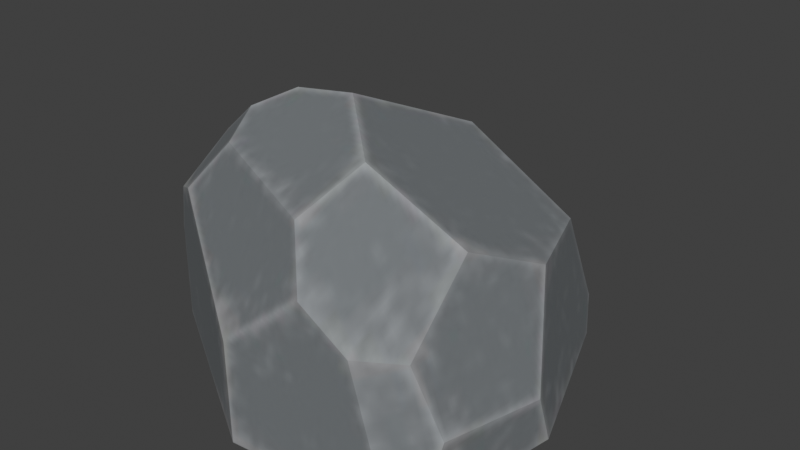 # Source: rock8.blend  (saved by Blender 5.0.119; exported with 4.5.12 LTS)
import bpy
from mathutils import Matrix  # noqa: F401  (used for matrix-valued properties, if any)

bpy.ops.wm.read_factory_settings(use_empty=True)
scene = bpy.context.scene
scene.name = 'Scene'

# ---- images (referenced by path relative to the original .blend; pixels are not part of the script)
import os
ASSET_DIR = os.environ.get("B2B_ASSET_DIR", "")  # directory of the original .blend (textures are referenced by path, not embedded)
HERE = os.path.dirname(os.path.abspath(__file__))  # packed textures are extracted next to this script under _unpacked/

def load_image(name, relpath, width, height, colorspace="sRGB"):
    """Load a texture the original file referenced (path relative to the .blend, or extracted next to this script)."""
    p = next((c for c in (os.path.join(HERE, relpath), os.path.join(ASSET_DIR, relpath)) if relpath and os.path.exists(c)), "")
    if p:
        img = bpy.data.images.load(p, check_existing=True)
        img.name = name
    else:  # same state as the original file: an image datablock whose file is absent (Cycles renders it pink)
        img = bpy.data.images.new(name, width, height)
        img.source = "FILE"
        img.filepath = "//" + (relpath or name)
    img.colorspace_settings.name = colorspace
    return img
img_image_0 = load_image('Image_0', '_unpacked/Image_0.ea751652.jpg', 1024, 1024, 'sRGB')
img_image_1 = load_image('Image_1', '_unpacked/Image_1.d8417118.png', 1024, 1024, 'Non-Color')
img_image_2 = load_image('Image_2', '_unpacked/Image_2.2a09418c.png', 1024, 1024, 'Non-Color')

# ---- materials (node trees are filled in below, after node groups)
mat_defaultmaterial = bpy.data.materials.new('DefaultMaterial')

# ---- node groups
ng_gltf_material_output = bpy.data.node_groups.new('glTF Material Output', 'ShaderNodeTree')
_s = ng_gltf_material_output.interface.new_socket(name='Occlusion', in_out='INPUT', socket_type='NodeSocketFloat')
_s = ng_gltf_material_output.interface.new_socket(name='Thickness', in_out='INPUT', socket_type='NodeSocketFloat')
_N = ng_gltf_material_output.nodes; _L = ng_gltf_material_output.links
n0 = _N.new('NodeGroupOutput'); n0.name = 'Group Output'; n0.location = (0, 0)
n1 = _N.new('NodeGroupInput'); n1.name = 'Group Input'; n1.location = (-200, 0)
n0.is_active_output = True

# ---- material node trees
mat_defaultmaterial.use_nodes = True; mat_defaultmaterial.node_tree.nodes.clear()
_N = mat_defaultmaterial.node_tree.nodes; _L = mat_defaultmaterial.node_tree.links
n0 = _N.new('ShaderNodeBsdfPrincipled'); n0.name = 'Principled BSDF'; n0.location = (10, 300)
n1 = _N.new('ShaderNodeOutputMaterial'); n1.name = 'Material Output'; n1.location = (300, 300)
n2 = _N.new('ShaderNodeGroup'); n2.name = 'Group'; n2.location = (40, -370)
n2.width = 180
n2.node_tree = ng_gltf_material_output
n2.inputs[1].default_value = 0.0
n3 = _N.new('ShaderNodeTexImage'); n3.name = 'Image Texture'; n3.location = (-440, 900)
n3.label = 'BASE COLOR'
n3.image = img_image_0
n4 = _N.new('ShaderNodeMath'); n4.name = 'Math'; n4.location = (-340, 440)
n4.label = 'Metallic Factor'
n4.operation = 'MULTIPLY'
n4.inputs[1].default_value = 0.0
n5 = _N.new('ShaderNodeSeparateColor'); n5.name = 'Separate Color'; n5.location = (-550, 365)
n6 = _N.new('ShaderNodeTexImage'); n6.name = 'Image Texture.001'; n6.location = (-840, 440)
n6.label = 'METALLIC ROUGHNESS'
n6.image = img_image_1
n7 = _N.new('ShaderNodeNormalMap'); n7.name = 'Normal Map'; n7.location = (-350, -60)
n7.uv_map = 'UVMap'
n8 = _N.new('ShaderNodeTexImage'); n8.name = 'Image Texture.002'; n8.location = (-640, -20)
n8.label = 'NORMAL MAP'
n8.image = img_image_2
n9 = _N.new('ShaderNodeSeparateColor'); n9.name = 'Separate Color.001'; n9.location = (-350, -555)
n10 = _N.new('ShaderNodeTexImage'); n10.name = 'Image Texture.003'; n10.location = (-640, -480)
n10.label = 'OCCLUSION'
n10.image = img_image_1
_L.new(n0.outputs[0], n1.inputs[0])
_L.new(n3.outputs[0], n0.inputs[0])
_L.new(n4.outputs[0], n0.inputs[1])
_L.new(n5.outputs[2], n4.inputs[0])
_L.new(n5.outputs[1], n0.inputs[2])
_L.new(n6.outputs[0], n5.inputs[0])
_L.new(n7.outputs[0], n0.inputs[5])
_L.new(n8.outputs[0], n7.inputs[1])
_L.new(n9.outputs[0], n2.inputs[0])
_L.new(n10.outputs[0], n9.inputs[0])
n1.is_active_output = True

# ---- world
world_world = bpy.data.worlds.new('World'); scene.world = world_world
world_world.use_nodes = True; world_world.node_tree.nodes.clear()
_N = world_world.node_tree.nodes; _L = world_world.node_tree.links
n0 = _N.new('ShaderNodeOutputWorld'); n0.name = 'World Output'; n0.location = (200, 100)
n1 = _N.new('ShaderNodeBackground'); n1.name = 'Background'; n1.location = (-200, 100)
n1.inputs[0].default_value = (0.05088, 0.05088, 0.05088, 1.0)
_L.new(n1.outputs[0], n0.inputs[0])
n0.is_active_output = True
world_world.color = (0.05088, 0.05088, 0.05088)
world_world.sun_shadow_jitter_overblur = 0.0

# ---- meshes
me_defaultmaterial_007 = bpy.data.meshes.new('defaultMaterial.007')
me_defaultmaterial_007.from_pydata([(0.124, -0.01332, 0.03111), (0.08722, -0.03202, 0.1148), (0.09578, -0.08803, 0.07949), (-0.01498, -0.003377, 0.1673), (0.007278, 0.07877, 0.1307), (-0.04805, 0.1046, 0.1084), (-0.001785, -0.1195, 0.003546), (0.1001, -0.1099, 0.001737), (0.07487, -0.1094, 0.08444), (0.007278, 0.07877, 0.1307), (0.08722, -0.03202, 0.1148), (0.07911, 0.08107, 0.08748), (0.08468, 0.1027, -0.000568), (0.1024, 0.01841, 0.09149), (0.1254, -0.00418, 4.298e-05), (0.07663, 0.1158, 0.0189), (0.08468, 0.1027, -0.000568), (0.04962, 0.1325, -0.000345), (0.1132, -0.08272, 0.03883), (0.1254, -0.00418, 4.298e-05), (0.124, -0.01332, 0.03111), (-0.05257, 0.1065, 0.1067), (-0.04805, 0.1046, 0.1084), (-0.04247, 0.1236, 0.06711), (0.007278, 0.07877, 0.1307), (0.04962, 0.1325, -0.000345), (-0.04247, 0.1236, 0.06711), (-0.04247, 0.1236, 0.06711), (-0.02588, 0.1522, 0.000673), (-0.08152, 0.1119, 0.002084), (0.1001, -0.1099, 0.001737), (-0.001785, -0.1195, 0.003546), (0.1254, -0.00418, 4.298e-05), (0.1001, -0.1099, 0.001737), (0.1108, -0.09823, 0.001418), (0.1132, -0.08272, 0.03883), (-0.1193, -0.04636, 0.0686), (-0.08965, -0.03028, 0.1353), (-0.1001, 0.02803, 0.1114), (-0.05115, -0.009682, 0.1641), (-0.08256, 0.08335, 0.1129), (-0.1001, 0.02803, 0.1114), (-0.1204, -0.04562, 0.004627), (-0.1193, -0.04636, 0.0686), (-0.1001, 0.02803, 0.1114), (-0.08965, -0.03028, 0.1353), (-0.08463, -0.06802, 0.1117), (-0.05657, -0.05904, 0.1447), (-0.00489, -0.1176, 0.0658), (0.02279, -0.08936, 0.1345), (-0.05657, -0.05904, 0.1447), (-0.08463, -0.06802, 0.1117), (-0.1043, -0.05574, 0.1025), (-0.1193, -0.04636, 0.0686), (0.04496, -0.1115, 0.1062), (0.07487, -0.1094, 0.08444), (0.08722, -0.03202, 0.1148), (0.02279, -0.08936, 0.1345), (0.02996, -0.04418, 0.1522), (-0.01498, -0.003377, 0.1673), (0.1132, -0.08272, 0.03883), (0.1024, 0.01841, 0.09149), (-0.05257, 0.1065, 0.1067), (-0.08256, 0.08335, 0.1129), (-0.05115, -0.009682, 0.1641), (0.04496, -0.1115, 0.1062), (-0.00489, -0.1176, 0.0658), (-0.01498, -0.003377, 0.1673), (0.02996, -0.04418, 0.1522), (0.1024, 0.01841, 0.09149), (0.07663, 0.1158, 0.0189), (0.07911, 0.08107, 0.08748), (0.124, -0.01332, 0.03111), (0.1108, -0.09823, 0.001418), (-0.04805, 0.1046, 0.1084), (0.07911, 0.08107, 0.08748), (0.07663, 0.1158, 0.0189), (-0.02588, 0.1522, 0.000673), (-0.08702, 0.08099, 0.1095), (-0.08702, 0.08099, 0.1095), (-0.08256, 0.08335, 0.1129), (-0.05257, 0.1065, 0.1067), (-0.05257, 0.1065, 0.1067), (-0.1204, -0.04562, 0.004627), (-0.08152, 0.1119, 0.002084), (-0.02588, 0.1522, 0.000673), (0.04962, 0.1325, -0.000345), (0.08468, 0.1027, -0.000568), (0.1108, -0.09823, 0.001418), (0.09578, -0.08803, 0.07949), (0.07487, -0.1094, 0.08444), (-0.1043, -0.05574, 0.1025), (-0.08702, 0.08099, 0.1095), (-0.08965, -0.03028, 0.1353), (-0.08965, -0.03028, 0.1353), (-0.06738, -0.03148, 0.1553), (-0.05115, -0.009682, 0.1641), (-0.08702, 0.08099, 0.1095), (-0.08152, 0.1119, 0.002084), (-0.06738, -0.03148, 0.1553), (-0.1043, -0.05574, 0.1025), (-0.08463, -0.06802, 0.1117), (0.04496, -0.1115, 0.1062), (-0.1204, -0.04562, 0.004627), (-0.001785, -0.1195, 0.003546), (-0.00489, -0.1176, 0.0658), (0.09578, -0.08803, 0.07949), (0.02996, -0.04418, 0.1522), (0.02279, -0.08936, 0.1345), (-0.05115, -0.009682, 0.1641), (-0.05657, -0.05904, 0.1447), (-0.06738, -0.03148, 0.1553)], [], [(3, 4, 5), (15, 16, 17), (21, 22, 23), (27, 28, 29), (30, 31, 32), (33, 34, 35), (36, 37, 38), (39, 40, 41), (18, 73, 19, 20), (56, 107, 54, 55), (51, 52, 53), (50, 101, 48, 49), (0, 61, 1, 2), (24, 75, 25, 26), (66, 6, 7, 8), (71, 13, 14, 12), (98, 42, 43, 44), (104, 105, 51, 103), (2, 60, 0), (62, 63, 5), (8, 65, 66), (9, 67, 68), (10, 69, 11), (12, 70, 71), (13, 72, 14), (26, 74, 24), (75, 76, 25), (25, 77, 26), (29, 78, 27), (79, 80, 81), (27, 78, 82), (31, 83, 84), (84, 85, 31), (85, 86, 31), (86, 87, 31), (87, 32, 31), (32, 88, 30), (35, 89, 33), (89, 90, 33), (36, 91, 37), (40, 92, 41), (41, 93, 39), (94, 95, 96), (44, 97, 98), (45, 100, 46), (48, 102, 49), (53, 103, 51), (47, 99, 45, 46), (106, 56, 55), (107, 108, 54), (59, 109, 110), (109, 111, 110), (64, 3, 5, 63), (68, 10, 11, 9), (110, 57, 58, 59)])
me_defaultmaterial_007.polygons.foreach_set('use_smooth', [0, 0, 0, 0, 0, 0, 0, 0, 0, 0, 0, 0, 0, 0, 0, 0, 0, 0, 0, 0, 0, 0, 0, 0, 0, 1, 0, 0, 0, 0, 0, 0, 0, 0, 0, 0, 0, 0, 0, 0, 1, 0, 0, 0, 1, 0, 0, 0, 0, 0, 0, 0, 0, 0, 0])
_uv = me_defaultmaterial_007.uv_layers.new(name='UVMap')
_uv.uv.foreach_set('vector', [0.2612, 0.3892, 0.2945, 0.3963, 0.3016, 0.3663, 0.6157, 0.1322, 0.6227, 0.1353, 0.6227, 0.1188, 0.5804, 0.06713, 0.5798, 0.06939, 0.5957, 0.07238, 0.5957, 0.07238, 0.6213, 0.08099, 0.6186, 0.05046, 0.9497, 0.625, 0.9701, 0.5762, 0.9084, 0.6246, 0.003127, 0.02523, 0.002238, 0.03011, 0.0157, 0.03649, 0.8624, 0.636, 0.8388, 0.6411, 0.8462, 0.6631, 0.2569, 0.3707, 0.2915, 0.3495, 0.2704, 0.3428, 0.0157, 0.03649, 0.002238, 0.03011, 0.0, 0.06571, 0.01159, 0.06267, 0.26, 0.4418, 0.25, 0.4137, 0.2289, 0.4233, 0.2327, 0.4381, 0.2129, 0.112, 0.2163, 0.1231, 0.2288, 0.1314, 0.1993, 0.09951, 0.2129, 0.112, 0.2294, 0.06661, 0.2017, 0.05684, 0.01159, 0.06267, 0.03486, 0.07414, 0.04483, 0.05497, 0.03179, 0.03417, 0.572, 0.09697, 0.5895, 0.1331, 0.6227, 0.1188, 0.5957, 0.07238, 0.2294, 0.06661, 0.2522, 0.06445, 0.2486, 0.01554, 0.2192, 0.02853, 0.03429, 0.09612, 0.03486, 0.07414, 0.0, 0.06571, 0.001392, 0.1032, 0.8859, 0.6963, 0.8859, 0.6374, 0.8624, 0.636, 0.8462, 0.6631, 0.2522, 0.06445, 0.2294, 0.06661, 0.2129, 0.112, 0.2522, 0.1316, 0.03179, 0.03417, 0.0157, 0.03649, 0.01159, 0.06267, 0.3021, 0.3638, 0.2915, 0.3495, 0.3016, 0.3663, 0.2192, 0.02853, 0.2125, 0.04312, 0.2294, 0.06661, 0.2945, 0.3963, 0.2612, 0.3892, 0.25, 0.4137, 0.26, 0.4418, 0.2805, 0.447, 0.3021, 0.4322, 0.001392, 0.1032, 0.008939, 0.1079, 0.03429, 0.09612, 0.03486, 0.07414, 0.01159, 0.06267, 0.0, 0.06571, 0.5957, 0.07238, 0.5798, 0.06939, 0.572, 0.09697, 0.5895, 0.1331, 0.6157, 0.1322, 0.6227, 0.1188, 0.6227, 0.1188, 0.6213, 0.08099, 0.5957, 0.07238, 0.6186, 0.05046, 0.5779, 0.04825, 0.5957, 0.07238, 0.5779, 0.04825, 0.5769, 0.05072, 0.5804, 0.06713, 0.5957, 0.07238, 0.5779, 0.04825, 0.5804, 0.06713, 0.9701, 0.5762, 0.9642, 0.5091, 0.9024, 0.5091, 0.9024, 0.5091, 0.879, 0.5315, 0.9701, 0.5762, 0.879, 0.5315, 0.8732, 0.5709, 0.9701, 0.5762, 0.8732, 0.5709, 0.8777, 0.5917, 0.9701, 0.5762, 0.8777, 0.5917, 0.9084, 0.6246, 0.9701, 0.5762, 0.9084, 0.6246, 0.9438, 0.6288, 0.9497, 0.625, 0.0157, 0.03649, 0.03179, 0.03417, 0.003127, 0.02523, 0.03179, 0.03417, 0.0351, 0.02523, 0.003127, 0.02523, 0.8624, 0.636, 0.8507, 0.6321, 0.8388, 0.6411, 0.2915, 0.3495, 0.2905, 0.3473, 0.2704, 0.3428, 0.2704, 0.3428, 0.2485, 0.3512, 0.2569, 0.3707, 0.2485, 0.3512, 0.2484, 0.3631, 0.2569, 0.3707, 0.8462, 0.6631, 0.8465, 0.683, 0.8859, 0.6963, 0.2024, 0.1191, 0.2163, 0.1231, 0.2129, 0.112, 0.2294, 0.06661, 0.2125, 0.04312, 0.2017, 0.05684, 0.2288, 0.1314, 0.2522, 0.1316, 0.2129, 0.112, 0.1993, 0.09951, 0.1943, 0.1082, 0.2024, 0.1191, 0.2129, 0.112, 0.242, 0.4479, 0.26, 0.4418, 0.2327, 0.4381, 0.25, 0.4137, 0.2341, 0.4115, 0.2289, 0.4233, 0.2612, 0.3892, 0.2569, 0.3707, 0.2396, 0.3696, 0.2569, 0.3707, 0.2484, 0.3631, 0.2396, 0.3696, 0.2569, 0.3707, 0.2612, 0.3892, 0.3016, 0.3663, 0.2915, 0.3495, 0.25, 0.4137, 0.26, 0.4418, 0.3021, 0.4322, 0.2945, 0.3963, 0.2396, 0.3696, 0.2341, 0.4115, 0.25, 0.4137, 0.2612, 0.3892])
me_defaultmaterial_007.materials.append(mat_defaultmaterial)
me_defaultmaterial_007.update()
me_defaultmaterial_007.normals_split_custom_set([tuple(v) for v in zip(*[iter([-0.1538, 0.4363, 0.8866, -0.1538, 0.4363, 0.8866, -0.1538, 0.4363, 0.8866, 0.6287, 0.7405, -0.2374, 0.6287, 0.7405, -0.2374, 0.6287, 0.7405, -0.2374, 0.1968, 0.8802, 0.4319, 0.1968, 0.8802, 0.4319, 0.1968, 0.8802, 0.4319, -0.5719, 0.7958, 0.1993, -0.5719, 0.7958, 0.1993, -0.5719, 0.7958, 0.1993, -0.01662, -0.01205, -0.9998, -0.01662, -0.01205, -0.9998, -0.01662, -0.01205, -0.9998, 0.7223, -0.6542, 0.2243, 0.7223, -0.6542, 0.2243, 0.7223, -0.6542, 0.2243, -0.9139, 0.003139, 0.406, -0.9139, 0.003139, 0.406, -0.9139, 0.003139, 0.406, -0.6503, 0.186, 0.7366, -0.6503, 0.186, 0.7366, -0.6503, 0.186, 0.7366, 0.9882, -0.1532, -0.0007643, 0.9882, -0.1532, -0.0007643, 0.9882, -0.1532, -0.0007643, 0.9882, -0.1532, -0.0007643, 0.5613, -0.3785, 0.736, 0.5613, -0.3785, 0.736, 0.5613, -0.3785, 0.736, 0.5613, -0.3785, 0.736, -0.5285, -0.8489, -0.0007365, -0.5285, -0.8489, -0.0007365, -0.5285, -0.8489, -0.0007365, -0.2654, -0.8493, 0.4564, -0.2654, -0.8493, 0.4564, -0.2654, -0.8493, 0.4564, -0.2654, -0.8493, 0.4564, 0.9191, -0.1, 0.3812, 0.9191, -0.1, 0.3812, 0.9191, -0.1, 0.3812, 0.9191, -0.1, 0.3812, 0.2325, 0.8711, 0.4326, 0.2325, 0.8711, 0.4326, 0.2325, 0.8711, 0.4326, 0.2325, 0.8711, 0.4326, 0.0941, -0.995, 0.03472, 0.0941, -0.995, 0.03472, 0.0941, -0.995, 0.03472, 0.0941, -0.995, 0.03472, 0.9244, 0.3528, 0.1452, 0.9244, 0.3528, 0.1452, 0.9244, 0.3528, 0.1452, 0.9244, 0.3528, 0.1452, -0.9705, 0.2402, 0.01936, -0.9705, 0.2402, 0.01936, -0.9705, 0.2402, 0.01936, -0.9705, 0.2402, 0.01936, -0.5285, -0.8489, -0.000751, -0.5285, -0.8489, -0.000751, -0.5285, -0.8489, -0.000751, -0.5285, -0.8489, -0.000751, 0.9191, -0.1, 0.3812, 0.9191, -0.1, 0.3812, 0.9191, -0.1, 0.3812, -0.1538, 0.4363, 0.8866, -0.1538, 0.4363, 0.8866, -0.1538, 0.4363, 0.8866, 0.09411, -0.995, 0.03473, 0.09411, -0.995, 0.03473, 0.09411, -0.995, 0.03473, 0.4954, 0.2376, 0.8355, 0.4954, 0.2376, 0.8355, 0.4954, 0.2376, 0.8355, 0.4954, 0.2376, 0.8355, 0.4954, 0.2376, 0.8355, 0.4954, 0.2376, 0.8355, 0.9244, 0.3527, 0.1452, 0.9244, 0.3527, 0.1452, 0.9244, 0.3527, 0.1452, 0.9244, 0.3527, 0.1452, 0.9244, 0.3527, 0.1452, 0.9244, 0.3527, 0.1452, 0.2325, 0.8711, 0.4326, 0.2325, 0.8711, 0.4326, 0.2325, 0.8711, 0.4326, 0.2325, 0.8711, 0.4326, 0.2325, 0.8711, 0.4326, 0.2325, 0.8711, 0.4326, 0.2325, 0.8711, 0.4326, 0.2325, 0.8711, 0.4326, 0.2325, 0.8711, 0.4326, -0.5719, 0.7958, 0.1993, -0.5719, 0.7958, 0.1993, -0.5719, 0.7958, 0.1993, -0.5719, 0.7958, 0.1991, -0.5719, 0.7958, 0.1991, -0.5719, 0.7958, 0.1991, -0.5719, 0.7958, 0.1993, -0.5719, 0.7958, 0.1993, -0.5719, 0.7958, 0.1993, -0.0166, -0.01204, -0.9998, -0.0166, -0.01204, -0.9998, -0.0166, -0.01204, -0.9998, -0.01662, -0.01205, -0.9998, -0.01662, -0.01205, -0.9998, -0.01662, -0.01205, -0.9998, -0.01662, -0.01205, -0.9998, -0.01662, -0.01205, -0.9998, -0.01662, -0.01205, -0.9998, -0.01661, -0.01205, -0.9998, -0.01661, -0.01205, -0.9998, -0.01661, -0.01205, -0.9998, -0.01662, -0.01204, -0.9998, -0.01662, -0.01204, -0.9998, -0.01662, -0.01204, -0.9998, -0.01668, -0.01203, -0.9998, -0.01668, -0.01203, -0.9998, -0.01668, -0.01203, -0.9998, 0.7223, -0.6542, 0.2243, 0.7223, -0.6542, 0.2243, 0.7223, -0.6542, 0.2243, 0.7223, -0.6542, 0.2243, 0.7223, -0.6542, 0.2243, 0.7223, -0.6542, 0.2243, -0.9139, 0.003134, 0.406, -0.9139, 0.003134, 0.406, -0.9139, 0.003134, 0.406, -0.6503, 0.1861, 0.7365, -0.6503, 0.1861, 0.7365, -0.6503, 0.1861, 0.7365, -0.6503, 0.1861, 0.7366, -0.6503, 0.1861, 0.7366, -0.6503, 0.1861, 0.7366, -0.6503, 0.1861, 0.7366, -0.6503, 0.1861, 0.7366, -0.6503, 0.1861, 0.7366, -0.9705, 0.2402, 0.01936, -0.9705, 0.2402, 0.01936, -0.9705, 0.2402, 0.01936, -0.5997, -0.4802, 0.6402, -0.5997, -0.4802, 0.6402, -0.5997, -0.4802, 0.6402, -0.2654, -0.8493, 0.4564, -0.2654, -0.8493, 0.4564, -0.2654, -0.8493, 0.4564, -0.5285, -0.8489, -0.0007414, -0.5285, -0.8489, -0.0007414, -0.5285, -0.8489, -0.0007414, -0.5997, -0.4802, 0.6402, -0.5997, -0.4802, 0.6402, -0.5997, -0.4802, 0.6402, -0.5997, -0.4802, 0.6402, 0.5613, -0.3785, 0.736, 0.5613, -0.3785, 0.736, 0.5613, -0.3785, 0.736, 0.5612, -0.3785, 0.736, 0.5612, -0.3785, 0.736, 0.5612, -0.3785, 0.736, -0.01834, -0.3635, 0.9314, -0.01834, -0.3635, 0.9314, -0.01834, -0.3635, 0.9314, -0.0183, -0.3635, 0.9314, -0.0183, -0.3635, 0.9314, -0.0183, -0.3635, 0.9314, -0.1538, 0.4363, 0.8866, -0.1538, 0.4363, 0.8866, -0.1538, 0.4363, 0.8866, -0.1538, 0.4363, 0.8866, 0.4954, 0.2376, 0.8355, 0.4954, 0.2376, 0.8355, 0.4954, 0.2376, 0.8355, 0.4954, 0.2376, 0.8355, -0.01833, -0.3635, 0.9314, -0.01833, -0.3635, 0.9314, -0.01833, -0.3635, 0.9314, -0.01833, -0.3635, 0.9314])] * 3)])

# ---- objects
ob_rock_008 = bpy.data.objects.new('rock_008', me_defaultmaterial_007)

# ---- transforms, parenting, visibility, modifiers, constraints
ob_rock_008.location = (0.0, 0.0, 0.0)
ob_rock_008.rotation_mode = 'QUATERNION'
ob_rock_008.rotation_quaternion = (1.0, 0.0, 0.0, 0.0)

# ---- collection membership
scene.collection.objects.link(ob_rock_008)

# ---- scene / render settings (as saved in the file)
scene.frame_start = 1; scene.frame_end = 250; scene.frame_set(1)
scene.render.engine = 'BLENDER_EEVEE_NEXT'
scene.render.bake_bias = 0.0
scene.render.bake_samples = 0
scene.render.use_persistent_data = True
scene.render.compositor_device = 'GPU'
scene.cycles.samples = 1024
scene.cycles.use_camera_cull = True
scene.eevee.shadow_step_count = 16
scene.eevee.ray_tracing_options.resolution_scale = '1'
scene.eevee.use_raytracing = True
scene.view_settings.view_transform = 'Standard'
bpy.context.view_layer.update()

# ---- added for rendering (the .blend has no active camera and no usable light): camera, sun
cam_auto = bpy.data.cameras.new('AutoCamera')
cam_auto.lens = 50.0
cam_auto.sensor_width = 36.0
cam_auto.clip_end = 1000.0
ob_auto_camera = bpy.data.objects.new('AutoCamera', cam_auto)
scene.collection.objects.link(ob_auto_camera)
ob_auto_camera.location = (0.375333, -0.431092, 0.381652)
ob_auto_camera.rotation_euler = (1.09748, -7.21219e-08, 0.694738)
scene.camera = ob_auto_camera
light_auto_sun = bpy.data.lights.new('AutoSun', 'SUN')
light_auto_sun.energy = 3.0
light_auto_sun.angle = 0.0523599
ob_auto_sun = bpy.data.objects.new('AutoSun', light_auto_sun)
scene.collection.objects.link(ob_auto_sun)
ob_auto_sun.rotation_euler = (0.872665, 0.174533, 0.523599)
bpy.context.view_layer.update()
